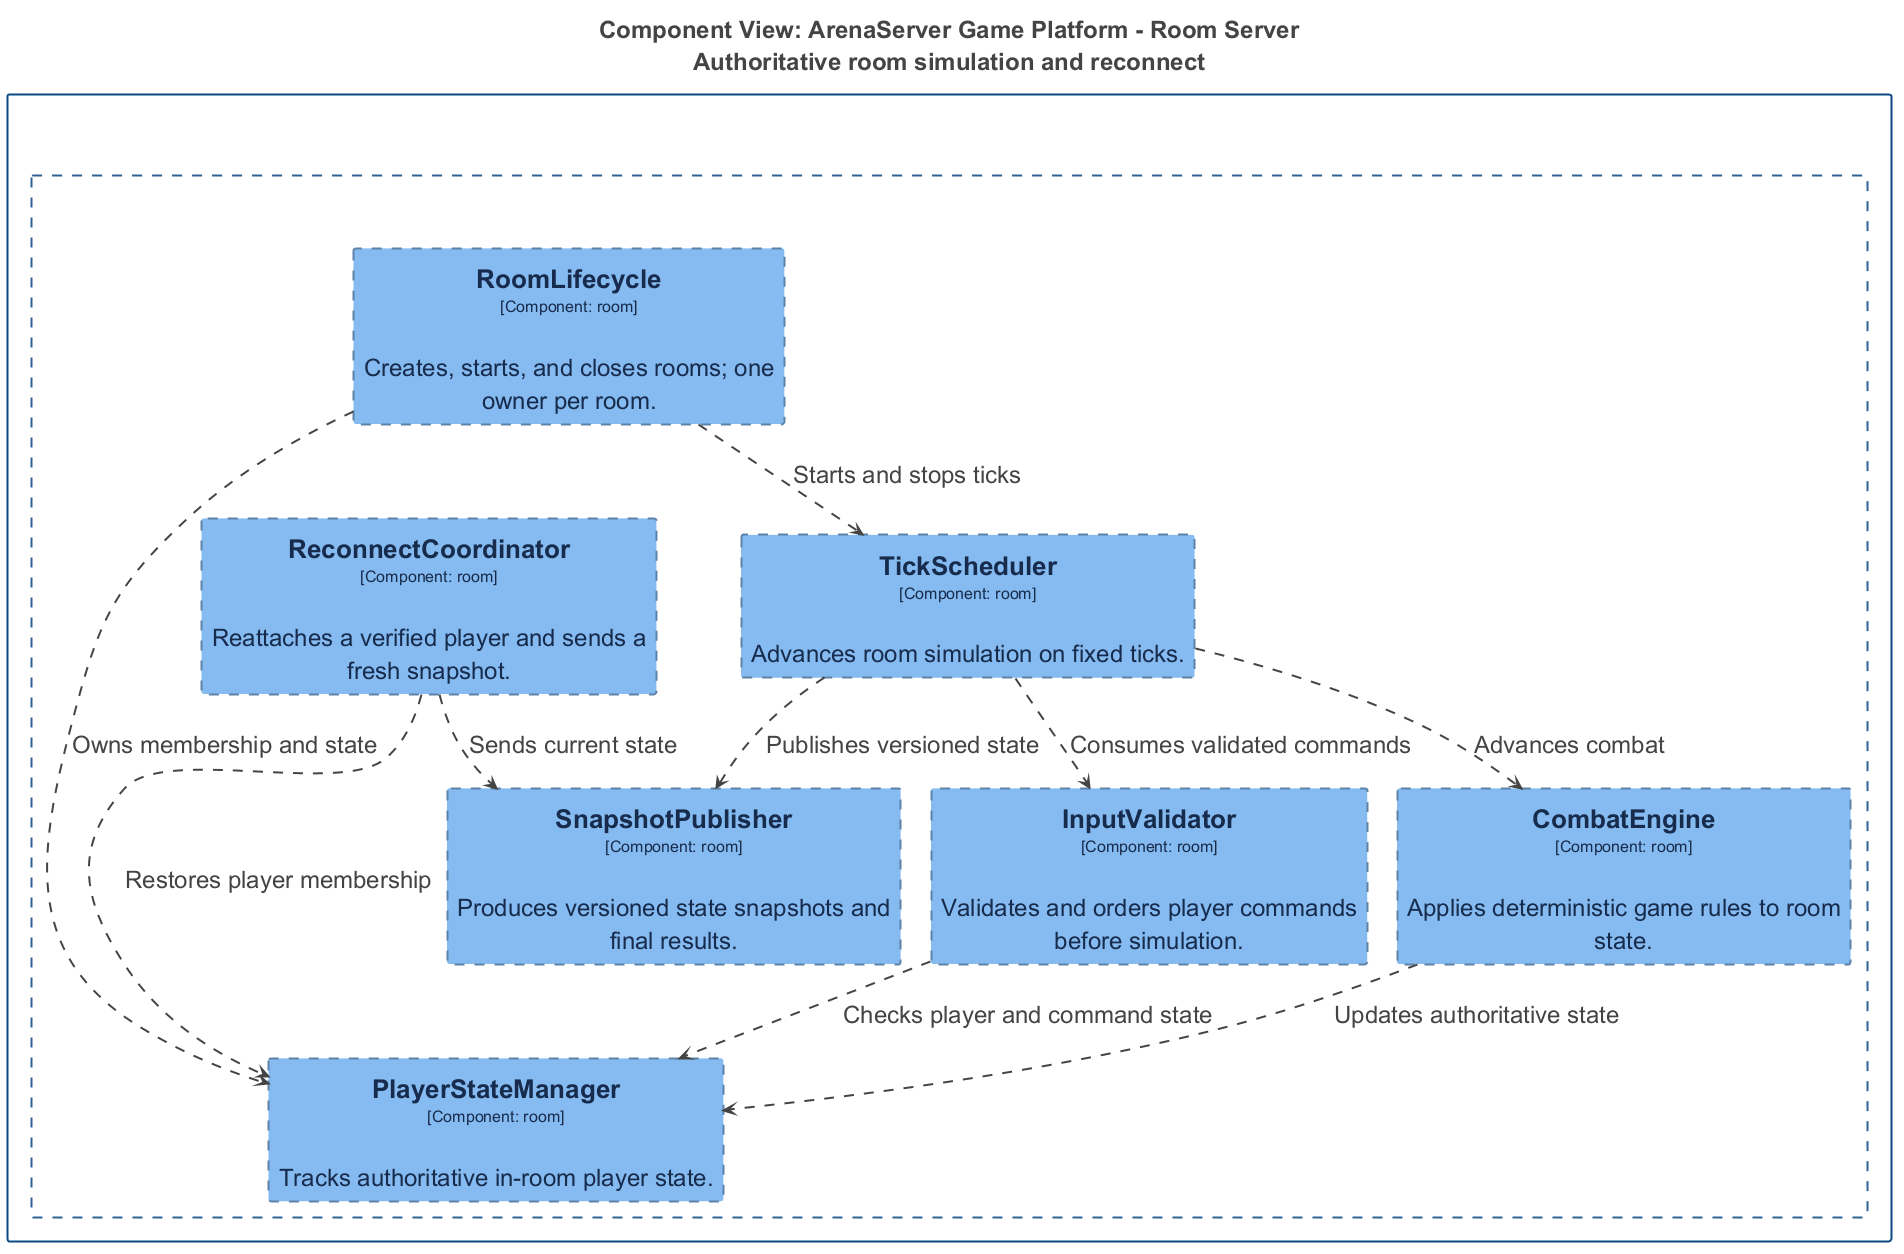

The diagram above was rendered by PlantUML. Its source (embedded in the PNG):
@startuml
title <size:24>Component View: ArenaServer Game Platform - Room Server</size>\n<size:24>Authoritative room simulation and reconnect</size>

set separator none
top to bottom direction
skinparam ranksep 60
skinparam nodesep 30
hide stereotype

<style>
  root {
    BackgroundColor: #ffffff;
    FontColor: #444444;
  }
  // Element,Component,Planned
  .Element-RWxlbWVudCxDb21wb25lbnQsUGxhbm5lZA== {
    BackgroundColor: #85bbf0;
    LineColor: #5d82a8;
    LineStyle: 10-10;
    LineThickness: 2;
    FontColor: #172b4d;
    FontSize: 24;
    HorizontalAlignment: center;
    Shadowing: 0;
    MaximumWidth: 450;
  }
  // Relationship
  .Relationship-UmVsYXRpb25zaGlw {
    LineThickness: 2;
    LineStyle: 10-10;
    LineColor: #444444;
    FontColor: #444444;
    FontSize: 24;
  }
  // ArenaServer Game Platform
  .Boundary-QXJlbmFTZXJ2ZXIgR2FtZSBQbGF0Zm9ybQ== {
    BackgroundColor: #ffffff;
    LineColor: #0b4884;
    LineStyle: 0;
    LineThickness: 2;
    FontColor: #ffffff;
    FontSize: 24;
    HorizontalAlignment: center;
    Shadowing: 0;
  }
  // Room Server
  .Boundary-Um9vbSBTZXJ2ZXI= {
    BackgroundColor: #ffffff;
    LineColor: #2e6295;
    LineStyle: 10-10;
    LineThickness: 2;
    FontColor: #ffffff;
    FontSize: 24;
    HorizontalAlignment: center;
    Shadowing: 0;
  }
</style>

rectangle "ArenaServer Game Platform\n<size:16>[Software System]</size>" <<Boundary-QXJlbmFTZXJ2ZXIgR2FtZSBQbGF0Zm9ybQ==>> {
  rectangle "Room Server\n<size:16>[Container: C++]</size>" <<Boundary-Um9vbSBTZXJ2ZXI=>> {
    rectangle "==RoomLifecycle\n<size:16>[Component: room]</size>\n\nCreates, starts, and closes rooms; one owner per room." <<Element-RWxlbWVudCxDb21wb25lbnQsUGxhbm5lZA==>> as ArenaServerGamePlatform.RoomServer.RoomLifecycle
    rectangle "==PlayerStateManager\n<size:16>[Component: room]</size>\n\nTracks authoritative in-room player state." <<Element-RWxlbWVudCxDb21wb25lbnQsUGxhbm5lZA==>> as ArenaServerGamePlatform.RoomServer.PlayerStateManager
    rectangle "==InputValidator\n<size:16>[Component: room]</size>\n\nValidates and orders player commands before simulation." <<Element-RWxlbWVudCxDb21wb25lbnQsUGxhbm5lZA==>> as ArenaServerGamePlatform.RoomServer.InputValidator
    rectangle "==TickScheduler\n<size:16>[Component: room]</size>\n\nAdvances room simulation on fixed ticks." <<Element-RWxlbWVudCxDb21wb25lbnQsUGxhbm5lZA==>> as ArenaServerGamePlatform.RoomServer.TickScheduler
    rectangle "==CombatEngine\n<size:16>[Component: room]</size>\n\nApplies deterministic game rules to room state." <<Element-RWxlbWVudCxDb21wb25lbnQsUGxhbm5lZA==>> as ArenaServerGamePlatform.RoomServer.CombatEngine
    rectangle "==SnapshotPublisher\n<size:16>[Component: room]</size>\n\nProduces versioned state snapshots and final results." <<Element-RWxlbWVudCxDb21wb25lbnQsUGxhbm5lZA==>> as ArenaServerGamePlatform.RoomServer.SnapshotPublisher
    rectangle "==ReconnectCoordinator\n<size:16>[Component: room]</size>\n\nReattaches a verified player and sends a fresh snapshot." <<Element-RWxlbWVudCxDb21wb25lbnQsUGxhbm5lZA==>> as ArenaServerGamePlatform.RoomServer.ReconnectCoordinator
  }

}

ArenaServerGamePlatform.RoomServer.RoomLifecycle --> ArenaServerGamePlatform.RoomServer.PlayerStateManager <<Relationship-UmVsYXRpb25zaGlw>> : "Owns membership and state"
ArenaServerGamePlatform.RoomServer.RoomLifecycle --> ArenaServerGamePlatform.RoomServer.TickScheduler <<Relationship-UmVsYXRpb25zaGlw>> : "Starts and stops ticks"
ArenaServerGamePlatform.RoomServer.InputValidator --> ArenaServerGamePlatform.RoomServer.PlayerStateManager <<Relationship-UmVsYXRpb25zaGlw>> : "Checks player and command state"
ArenaServerGamePlatform.RoomServer.TickScheduler --> ArenaServerGamePlatform.RoomServer.InputValidator <<Relationship-UmVsYXRpb25zaGlw>> : "Consumes validated commands"
ArenaServerGamePlatform.RoomServer.TickScheduler --> ArenaServerGamePlatform.RoomServer.CombatEngine <<Relationship-UmVsYXRpb25zaGlw>> : "Advances combat"
ArenaServerGamePlatform.RoomServer.CombatEngine --> ArenaServerGamePlatform.RoomServer.PlayerStateManager <<Relationship-UmVsYXRpb25zaGlw>> : "Updates authoritative state"
ArenaServerGamePlatform.RoomServer.TickScheduler --> ArenaServerGamePlatform.RoomServer.SnapshotPublisher <<Relationship-UmVsYXRpb25zaGlw>> : "Publishes versioned state"
ArenaServerGamePlatform.RoomServer.ReconnectCoordinator --> ArenaServerGamePlatform.RoomServer.PlayerStateManager <<Relationship-UmVsYXRpb25zaGlw>> : "Restores player membership"
ArenaServerGamePlatform.RoomServer.ReconnectCoordinator --> ArenaServerGamePlatform.RoomServer.SnapshotPublisher <<Relationship-UmVsYXRpb25zaGlw>> : "Sends current state"

@enduml